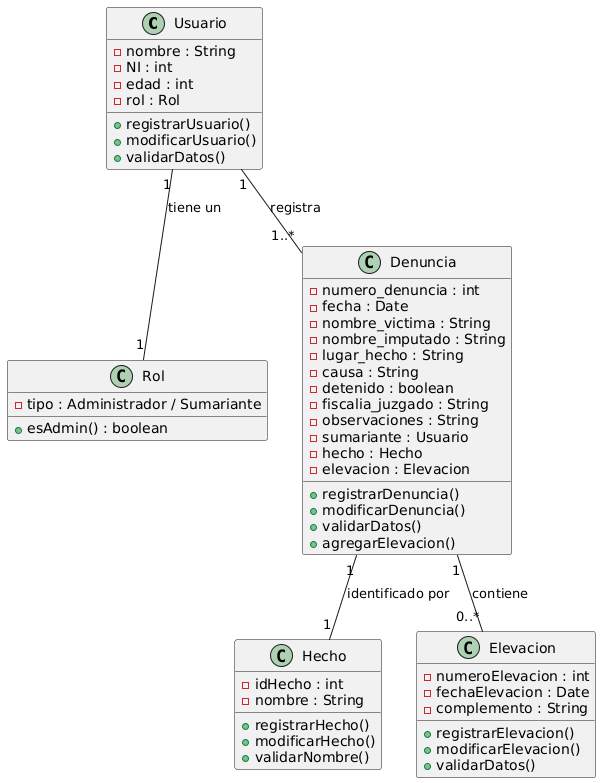

The diagram above was rendered by PlantUML. Its source (embedded in the PNG):
@startuml
class Usuario {
    - nombre : String
    - NI : int
    - edad : int
    - rol : Rol
    + registrarUsuario()
    + modificarUsuario()
    + validarDatos()
}

class Rol {
    - tipo : Administrador / Sumariante
    + esAdmin() : boolean
}

class Denuncia {
    - numero_denuncia : int
    - fecha : Date
    - nombre_victima : String
    - nombre_imputado : String
    - lugar_hecho : String
    - causa : String
    - detenido : boolean
    - fiscalia_juzgado : String
    - observaciones : String
    - sumariante : Usuario
    - hecho : Hecho
    - elevacion : Elevacion
    
    + registrarDenuncia()
    + modificarDenuncia()
    + validarDatos()
    + agregarElevacion()
}

class Hecho {
    - idHecho : int
    - nombre : String
    
    + registrarHecho()
    + modificarHecho()
    + validarNombre()
}

class Elevacion {
    - numeroElevacion : int
    - fechaElevacion : Date
    - complemento : String
    
    + registrarElevacion()
    + modificarElevacion()
    + validarDatos()
}

Usuario "1" -- "1" Rol : tiene un
Usuario "1" -- "1..*" Denuncia : registra
Denuncia "1" -- "1" Hecho : identificado por
Denuncia "1" -- "0..*" Elevacion : contiene
@enduml